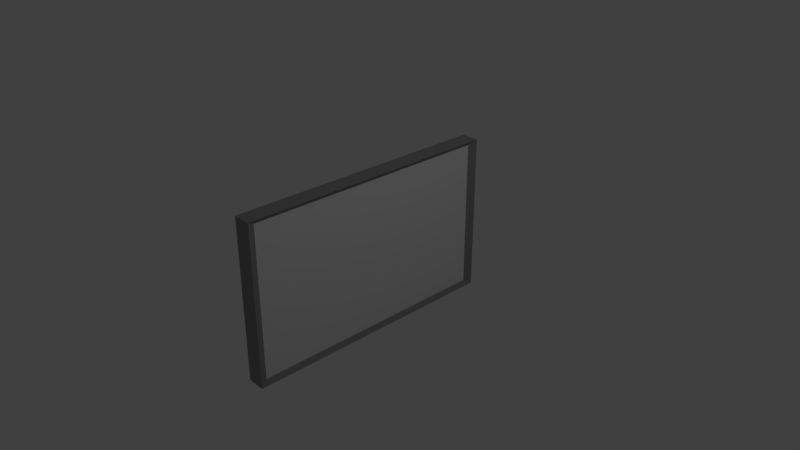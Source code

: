 # Source: Mirror.blend  (saved by Blender 2.79.0; exported with 4.5.12 LTS)
import bpy
from mathutils import Matrix  # noqa: F401  (used for matrix-valued properties, if any)

bpy.ops.wm.read_factory_settings(use_empty=True)
scene = bpy.context.scene
scene.name = 'Scene'

# ---- collections
col_collection_1 = bpy.data.collections.new('Collection 1'); scene.collection.children.link(col_collection_1)

# ---- materials (node trees are filled in below, after node groups)
mat_material = bpy.data.materials.new('Material')
mat_material.alpha_threshold = 0.0
mat_material.use_transparent_shadow = False
mat_material.diffuse_color = (0.2883, 0.2883, 0.2883, 1.0)
mat_material.roughness = 0.5
mat_material.line_color = (0.0, 0.0, 0.0, 1.0)
mat_material_001 = bpy.data.materials.new('Material.001')
mat_material_001.alpha_threshold = 0.0
mat_material_001.use_transparent_shadow = False
mat_material_001.roughness = 0.5

# ---- material node trees

# ---- world
world_world = bpy.data.worlds.new('World'); scene.world = world_world
world_world.color = (0.05088, 0.05088, 0.05088)
world_world.use_sun_shadow = False
world_world.sun_shadow_jitter_overblur = 0.0
world_world.cycles.sampling_method = 'MANUAL'

# ---- cameras
cam_camera = bpy.data.cameras.new('Camera')
cam_camera.clip_end = 100.0
cam_camera.lens = 35.0
cam_camera.sensor_width = 32.0
cam_camera.sensor_height = 18.0
cam_camera.ortho_scale = 7.314
cam_camera.dof.focus_distance = 0.0
cam_camera.dof.aperture_fstop = 128.0

# ---- lights
light_lamp = bpy.data.lights.new('Lamp', 'POINT')
light_lamp.transmission_factor = 0.0
light_lamp.cutoff_distance = 30.0
light_lamp.energy = 100.0
light_lamp.shadow_buffer_clip_start = 1.001
light_lamp.shadow_soft_size = 0.1
light_lamp.shadow_maximum_resolution = 0.006
light_lamp.use_absolute_resolution = True

# ---- meshes
me_cube = bpy.data.meshes.new('Cube')
me_cube.from_pydata([(0.1249, 1.852, -1.115), (0.1249, -1.852, -1.115), (-0.1249, -1.852, -1.115), (-0.1249, 1.852, -1.115), (0.1249, 1.852, 1.115), (0.1249, -1.852, 1.115), (-0.1249, -1.852, 1.115), (-0.1249, 1.852, 1.115), (0.06983, 1.744, -1.05), (0.06983, -1.744, -1.05), (0.06983, 1.744, 1.05), (0.06983, -1.744, 1.05)], [], [(0, 1, 2, 3), (4, 7, 6, 5), (4, 5, 11, 10), (1, 5, 6, 2), (2, 6, 7, 3), (4, 0, 3, 7), (8, 10, 11, 9), (5, 1, 9, 11), (0, 4, 10, 8), (1, 0, 8, 9)])
me_cube.polygons.foreach_set('material_index', [0, 0, 0, 0, 0, 0, 1, 0, 0, 0])
_uv = me_cube.uv_layers.new(name='UVMap')
_uv.uv.foreach_set('vector', [0.952, 1.604e-07, 0.952, 0.8305, 0.9041, 0.8305, 0.9041, 0.0, 0.8561, 1.871e-07, 0.9041, 0.0, 0.9041, 0.8305, 0.8561, 0.8305, 2.288e-07, 0.8305, 0.0, 0.0, 0.01251, 0.02427, 0.01251, 0.8062, 0.952, 0.5, 0.952, 0.0, 1.0, 0.0, 1.0, 0.5, 0.8561, 0.8305, 0.4281, 0.8305, 0.4281, 2.406e-07, 0.8561, 0.0, 0.952, 1.0, 0.952, 0.5, 1.0, 0.5, 1.0, 1.0, 1.0, 2.98e-08, 1.0, 1.0, 0.0, 1.0, 2.98e-08, 0.0, 0.0, 0.0, 0.4281, 5.346e-08, 0.4156, 0.02427, 0.01251, 0.02427, 0.4281, 0.8305, 2.288e-07, 0.8305, 0.01251, 0.8062, 0.4156, 0.8062, 0.4281, 5.346e-08, 0.4281, 0.8305, 0.4156, 0.8062, 0.4156, 0.02427])
me_cube.materials.append(mat_material)
me_cube.materials.append(mat_material_001)
me_cube.use_remesh_preserve_volume = False
me_cube.use_remesh_preserve_attributes = False
me_cube.use_mirror_vertex_groups = False
me_cube.update()

# ---- objects
ob_cube = bpy.data.objects.new('Cube', me_cube)
ob_lamp = bpy.data.objects.new('Lamp', light_lamp)
ob_camera = bpy.data.objects.new('Camera', cam_camera)

# ---- transforms, parenting, visibility, modifiers, constraints
ob_cube.location = (0.0, 0.0, 0.0)
ob_cube.lock_rotations_4d = False
ob_cube.empty_display_type = 'ARROWS'
ob_cube.lineart.crease_threshold = 0.0
ob_lamp.location = (4.076, 1.005, 5.904)
ob_lamp.rotation_euler = (0.6503, 0.05522, 1.866)
ob_lamp.lock_rotations_4d = False
ob_lamp.empty_display_type = 'ARROWS'
ob_lamp.color = (0.0, 0.0, 0.0, 0.0)
ob_lamp.lineart.crease_threshold = 0.0
ob_camera.location = (7.481, -6.508, 5.344)
ob_camera.rotation_euler = (1.109, 0.0, 0.8149)
ob_camera.lock_rotations_4d = False
ob_camera.empty_display_type = 'ARROWS'
ob_camera.color = (0.0, 0.0, 0.0, 0.0)
ob_camera.display_type = 'WIRE'
ob_camera.lineart.crease_threshold = 0.0

# ---- collection membership
col_collection_1.objects.link(ob_cube)
col_collection_1.objects.link(ob_lamp)
col_collection_1.objects.link(ob_camera)

# ---- scene / render settings (as saved in the file)
scene.camera = ob_camera
scene.frame_start = 1; scene.frame_end = 250; scene.frame_set(1)
scene.render.engine = 'BLENDER_EEVEE_NEXT'
scene.render.resolution_percentage = 50
scene.render.dither_intensity = 0.0
scene.cycles.use_denoising = False
scene.cycles.samples = 128
scene.cycles.sampling_pattern = 'TABULATED_SOBOL'
scene.cycles.use_adaptive_sampling = False
scene.cycles.use_light_tree = False
scene.cycles.blur_glossy = 0.0
scene.cycles.sample_clamp_indirect = 0.0
scene.view_settings.view_transform = 'Standard'
bpy.context.view_layer.update()
